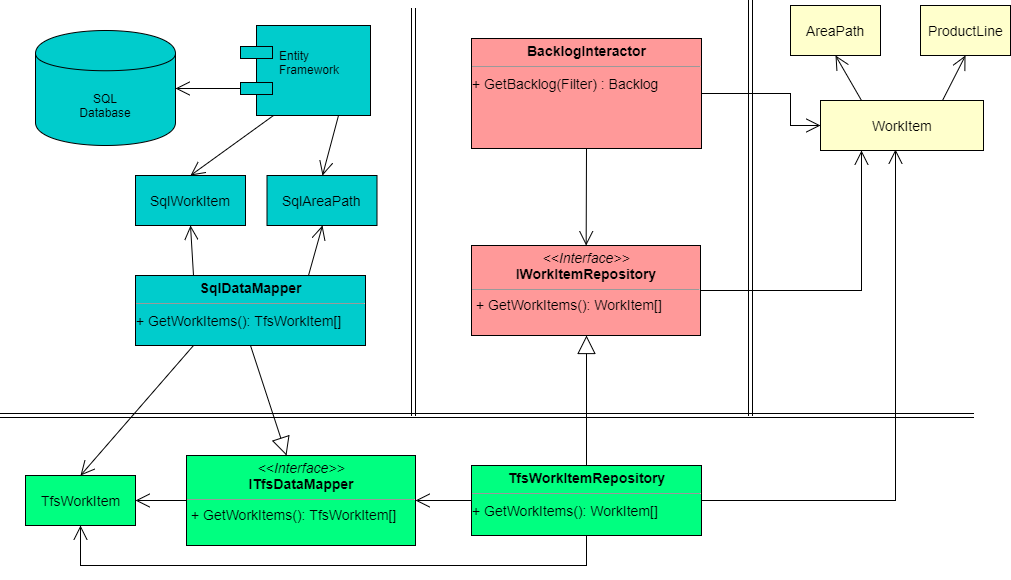

The diagram above was exported from draw.io. Its source (the exported page's mxGraphModel, read from the mxfile embedded in the PNG):
<mxGraphModel dx="2244" dy="824" grid="1" gridSize="10" guides="1" tooltips="1" connect="1" arrows="1" fold="1" page="1" pageScale="1" pageWidth="850" pageHeight="1100" background="#ffffff" math="0" shadow="0">
  <root>
    <mxCell id="NKT3VhxcrIjob5B7MXgg-0" />
    <mxCell id="NKT3VhxcrIjob5B7MXgg-1" parent="NKT3VhxcrIjob5B7MXgg-0" />
    <mxCell id="NKT3VhxcrIjob5B7MXgg-5" value="&lt;p style=&quot;margin: 0px ; margin-top: 4px ; text-align: center&quot;&gt;&lt;b&gt;BacklogInteractor&lt;/b&gt;&lt;/p&gt;&lt;hr size=&quot;1&quot;&gt;&lt;div style=&quot;height: 2px&quot;&gt;&lt;/div&gt;&lt;div style=&quot;height: 2px&quot;&gt;+ GetBacklog(Filter) : Backlog&lt;/div&gt;" style="verticalAlign=top;align=left;overflow=fill;fontSize=14;fontFamily=Helvetica;html=1;fillColor=#FF9999;" parent="NKT3VhxcrIjob5B7MXgg-1" vertex="1">
      <mxGeometry x="-39" y="63" width="230" height="110" as="geometry" />
    </mxCell>
    <mxCell id="NKT3VhxcrIjob5B7MXgg-6" value="" style="shape=link;html=1;jettySize=auto;orthogonalLoop=1;fontSize=14;" parent="NKT3VhxcrIjob5B7MXgg-1" edge="1">
      <mxGeometry width="50" height="50" relative="1" as="geometry">
        <mxPoint x="-97" y="440" as="sourcePoint" />
        <mxPoint x="-97" y="33" as="targetPoint" />
      </mxGeometry>
    </mxCell>
    <mxCell id="NKT3VhxcrIjob5B7MXgg-13" value="" style="endArrow=open;endFill=1;endSize=12;html=1;fontSize=14;exitX=0.5;exitY=1;exitDx=0;exitDy=0;" parent="NKT3VhxcrIjob5B7MXgg-1" source="NKT3VhxcrIjob5B7MXgg-5" target="cjUV1ZxbSAueqdd6CW2F-9" edge="1">
      <mxGeometry width="160" relative="1" as="geometry">
        <mxPoint x="-207.5" y="183" as="sourcePoint" />
        <mxPoint x="270" y="230" as="targetPoint" />
      </mxGeometry>
    </mxCell>
    <mxCell id="cjUV1ZxbSAueqdd6CW2F-4" value="" style="endArrow=block;endSize=16;endFill=0;html=1;fontSize=14;entryX=0.437;entryY=0;entryDx=0;entryDy=0;exitX=0.5;exitY=1;exitDx=0;exitDy=0;entryPerimeter=0;" edge="1" parent="NKT3VhxcrIjob5B7MXgg-1" source="cjUV1ZxbSAueqdd6CW2F-44" target="cjUV1ZxbSAueqdd6CW2F-43">
      <mxGeometry width="160" relative="1" as="geometry">
        <mxPoint x="-250" y="365" as="sourcePoint" />
        <mxPoint x="-203" y="510" as="targetPoint" />
      </mxGeometry>
    </mxCell>
    <mxCell id="cjUV1ZxbSAueqdd6CW2F-5" value="" style="endArrow=open;endFill=1;endSize=12;html=1;fontSize=14;exitX=0;exitY=0.5;exitDx=0;exitDy=0;entryX=1;entryY=0.5;entryDx=0;entryDy=0;" edge="1" parent="NKT3VhxcrIjob5B7MXgg-1" source="cjUV1ZxbSAueqdd6CW2F-42" target="cjUV1ZxbSAueqdd6CW2F-43">
      <mxGeometry width="160" relative="1" as="geometry">
        <mxPoint x="-6" y="525" as="sourcePoint" />
        <mxPoint x="-148" y="525" as="targetPoint" />
      </mxGeometry>
    </mxCell>
    <mxCell id="cjUV1ZxbSAueqdd6CW2F-6" value="SqlWorkItem&lt;br&gt;" style="html=1;fillColor=#00CCCC;fontSize=14;" vertex="1" parent="NKT3VhxcrIjob5B7MXgg-1">
      <mxGeometry x="-375" y="200" width="110" height="50" as="geometry" />
    </mxCell>
    <mxCell id="cjUV1ZxbSAueqdd6CW2F-7" value="SqlAreaPath" style="html=1;fillColor=#00CCCC;fontSize=14;" vertex="1" parent="NKT3VhxcrIjob5B7MXgg-1">
      <mxGeometry x="-243.5" y="200" width="110" height="50" as="geometry" />
    </mxCell>
    <mxCell id="cjUV1ZxbSAueqdd6CW2F-9" value="&lt;p style=&quot;margin: 0px ; margin-top: 4px ; text-align: center&quot;&gt;&lt;i&gt;&amp;lt;&amp;lt;Interface&amp;gt;&amp;gt;&lt;/i&gt;&lt;br&gt;&lt;b&gt;IWorkItemRepository&lt;/b&gt;&lt;/p&gt;&lt;hr size=&quot;1&quot;&gt;&lt;p style=&quot;margin: 0px ; margin-left: 4px&quot;&gt;&lt;span&gt;+ GetWorkItems(): WorkItem[]&lt;/span&gt;&lt;/p&gt;&lt;p style=&quot;margin: 0px ; margin-left: 4px&quot;&gt;&lt;br&gt;&lt;/p&gt;" style="verticalAlign=top;align=left;overflow=fill;fontSize=14;fontFamily=Helvetica;html=1;fillColor=#FF9999;" vertex="1" parent="NKT3VhxcrIjob5B7MXgg-1">
      <mxGeometry x="-39" y="270" width="229" height="90" as="geometry" />
    </mxCell>
    <mxCell id="cjUV1ZxbSAueqdd6CW2F-10" value="" style="endArrow=block;endSize=16;endFill=0;html=1;fontSize=14;entryX=0.5;entryY=1;entryDx=0;entryDy=0;" edge="1" parent="NKT3VhxcrIjob5B7MXgg-1" source="cjUV1ZxbSAueqdd6CW2F-42" target="cjUV1ZxbSAueqdd6CW2F-9">
      <mxGeometry width="160" relative="1" as="geometry">
        <mxPoint x="76" y="510" as="sourcePoint" />
        <mxPoint x="-430" y="131" as="targetPoint" />
      </mxGeometry>
    </mxCell>
    <mxCell id="cjUV1ZxbSAueqdd6CW2F-11" value="WorkItem&lt;br&gt;" style="html=1;fillColor=#FFFFCC;fontSize=14;" vertex="1" parent="NKT3VhxcrIjob5B7MXgg-1">
      <mxGeometry x="310" y="125" width="163" height="50" as="geometry" />
    </mxCell>
    <mxCell id="cjUV1ZxbSAueqdd6CW2F-13" value="" style="shape=link;html=1;jettySize=auto;orthogonalLoop=1;fontSize=14;" edge="1" parent="NKT3VhxcrIjob5B7MXgg-1">
      <mxGeometry width="50" height="50" relative="1" as="geometry">
        <mxPoint x="240" y="440" as="sourcePoint" />
        <mxPoint x="240" y="25" as="targetPoint" />
      </mxGeometry>
    </mxCell>
    <mxCell id="cjUV1ZxbSAueqdd6CW2F-14" value="" style="shape=link;html=1;jettySize=auto;orthogonalLoop=1;fontSize=14;" edge="1" parent="NKT3VhxcrIjob5B7MXgg-1">
      <mxGeometry width="50" height="50" relative="1" as="geometry">
        <mxPoint x="-510" y="440" as="sourcePoint" />
        <mxPoint x="463" y="440" as="targetPoint" />
      </mxGeometry>
    </mxCell>
    <mxCell id="cjUV1ZxbSAueqdd6CW2F-15" value="SQL&lt;br&gt;Database&lt;br&gt;" style="shape=cylinder;whiteSpace=wrap;html=1;boundedLbl=1;backgroundOutline=1;fillColor=#00CCCC;" vertex="1" parent="NKT3VhxcrIjob5B7MXgg-1">
      <mxGeometry x="-475" y="55" width="140" height="115" as="geometry" />
    </mxCell>
    <mxCell id="cjUV1ZxbSAueqdd6CW2F-17" value="" style="endArrow=open;endFill=1;endSize=12;html=1;fontSize=14;exitX=1;exitY=0.5;exitDx=0;exitDy=0;entryX=0;entryY=0.5;entryDx=0;entryDy=0;rounded=0;" edge="1" parent="NKT3VhxcrIjob5B7MXgg-1" source="NKT3VhxcrIjob5B7MXgg-5" target="cjUV1ZxbSAueqdd6CW2F-11">
      <mxGeometry width="160" relative="1" as="geometry">
        <mxPoint x="86" y="183" as="sourcePoint" />
        <mxPoint x="85.65845070422529" y="280" as="targetPoint" />
        <Array as="points">
          <mxPoint x="280" y="118" />
          <mxPoint x="280" y="150" />
        </Array>
      </mxGeometry>
    </mxCell>
    <mxCell id="cjUV1ZxbSAueqdd6CW2F-18" value="" style="endArrow=open;endFill=1;endSize=12;html=1;fontSize=14;exitX=0.25;exitY=0;exitDx=0;exitDy=0;entryX=0.5;entryY=1;entryDx=0;entryDy=0;" edge="1" parent="NKT3VhxcrIjob5B7MXgg-1" source="cjUV1ZxbSAueqdd6CW2F-11" target="cjUV1ZxbSAueqdd6CW2F-20">
      <mxGeometry width="160" relative="1" as="geometry">
        <mxPoint x="201" y="128" as="sourcePoint" />
        <mxPoint x="392" y="220" as="targetPoint" />
      </mxGeometry>
    </mxCell>
    <mxCell id="cjUV1ZxbSAueqdd6CW2F-20" value="AreaPath&lt;br&gt;" style="html=1;fillColor=#FFFFCC;fontSize=14;" vertex="1" parent="NKT3VhxcrIjob5B7MXgg-1">
      <mxGeometry x="280" y="30" width="90" height="50" as="geometry" />
    </mxCell>
    <mxCell id="cjUV1ZxbSAueqdd6CW2F-21" value="" style="endArrow=open;endFill=1;endSize=12;html=1;fontSize=14;exitX=1;exitY=0.5;exitDx=0;exitDy=0;entryX=0.25;entryY=1;entryDx=0;entryDy=0;rounded=0;" edge="1" parent="NKT3VhxcrIjob5B7MXgg-1" source="cjUV1ZxbSAueqdd6CW2F-9" target="cjUV1ZxbSAueqdd6CW2F-11">
      <mxGeometry width="160" relative="1" as="geometry">
        <mxPoint x="201" y="128" as="sourcePoint" />
        <mxPoint x="320" y="160" as="targetPoint" />
        <Array as="points">
          <mxPoint x="280" y="315" />
          <mxPoint x="351" y="315" />
        </Array>
      </mxGeometry>
    </mxCell>
    <mxCell id="cjUV1ZxbSAueqdd6CW2F-22" value="" style="endArrow=open;endFill=1;endSize=12;html=1;fontSize=14;exitX=1;exitY=0.5;exitDx=0;exitDy=0;entryX=0.46;entryY=0.98;entryDx=0;entryDy=0;rounded=0;entryPerimeter=0;" edge="1" parent="NKT3VhxcrIjob5B7MXgg-1" source="cjUV1ZxbSAueqdd6CW2F-42" target="cjUV1ZxbSAueqdd6CW2F-11">
      <mxGeometry width="160" relative="1" as="geometry">
        <mxPoint x="157" y="535" as="sourcePoint" />
        <mxPoint x="361" y="185" as="targetPoint" />
        <Array as="points">
          <mxPoint x="385" y="525" />
        </Array>
      </mxGeometry>
    </mxCell>
    <mxCell id="cjUV1ZxbSAueqdd6CW2F-24" value="ProductLine&lt;br&gt;" style="html=1;fillColor=#FFFFCC;fontSize=14;" vertex="1" parent="NKT3VhxcrIjob5B7MXgg-1">
      <mxGeometry x="410" y="30" width="90" height="50" as="geometry" />
    </mxCell>
    <mxCell id="cjUV1ZxbSAueqdd6CW2F-25" value="" style="endArrow=open;endFill=1;endSize=12;html=1;fontSize=14;exitX=0.75;exitY=0;exitDx=0;exitDy=0;entryX=0.5;entryY=1;entryDx=0;entryDy=0;" edge="1" parent="NKT3VhxcrIjob5B7MXgg-1" source="cjUV1ZxbSAueqdd6CW2F-11" target="cjUV1ZxbSAueqdd6CW2F-24">
      <mxGeometry width="160" relative="1" as="geometry">
        <mxPoint x="402" y="135" as="sourcePoint" />
        <mxPoint x="335" y="90" as="targetPoint" />
      </mxGeometry>
    </mxCell>
    <mxCell id="cjUV1ZxbSAueqdd6CW2F-26" value="" style="endArrow=open;endFill=1;endSize=12;html=1;fontSize=14;exitX=0;exitY=0.7;exitDx=0;exitDy=0;entryX=1;entryY=0.5;entryDx=0;entryDy=0;" edge="1" parent="NKT3VhxcrIjob5B7MXgg-1" source="cjUV1ZxbSAueqdd6CW2F-37" target="cjUV1ZxbSAueqdd6CW2F-15">
      <mxGeometry width="160" relative="1" as="geometry">
        <mxPoint x="-273" y="118" as="sourcePoint" />
        <mxPoint x="-150" y="545" as="targetPoint" />
      </mxGeometry>
    </mxCell>
    <mxCell id="cjUV1ZxbSAueqdd6CW2F-27" value="" style="endArrow=open;endFill=1;endSize=12;html=1;fontSize=14;exitX=0.25;exitY=1;exitDx=0;exitDy=0;entryX=0.5;entryY=0;entryDx=0;entryDy=0;" edge="1" parent="NKT3VhxcrIjob5B7MXgg-1" source="cjUV1ZxbSAueqdd6CW2F-37" target="cjUV1ZxbSAueqdd6CW2F-6">
      <mxGeometry width="160" relative="1" as="geometry">
        <mxPoint x="-238" y="143" as="sourcePoint" />
        <mxPoint x="-325" y="123" as="targetPoint" />
      </mxGeometry>
    </mxCell>
    <mxCell id="cjUV1ZxbSAueqdd6CW2F-28" value="" style="endArrow=open;endFill=1;endSize=12;html=1;fontSize=14;exitX=0.75;exitY=1;exitDx=0;exitDy=0;entryX=0.5;entryY=0;entryDx=0;entryDy=0;" edge="1" parent="NKT3VhxcrIjob5B7MXgg-1" source="cjUV1ZxbSAueqdd6CW2F-37" target="cjUV1ZxbSAueqdd6CW2F-7">
      <mxGeometry width="160" relative="1" as="geometry">
        <mxPoint x="-203" y="143" as="sourcePoint" />
        <mxPoint x="-310" y="210" as="targetPoint" />
      </mxGeometry>
    </mxCell>
    <mxCell id="cjUV1ZxbSAueqdd6CW2F-29" value="" style="endArrow=open;endFill=1;endSize=12;html=1;fontSize=14;exitX=0.25;exitY=0;exitDx=0;exitDy=0;entryX=0.5;entryY=1;entryDx=0;entryDy=0;" edge="1" parent="NKT3VhxcrIjob5B7MXgg-1" source="cjUV1ZxbSAueqdd6CW2F-44" target="cjUV1ZxbSAueqdd6CW2F-6">
      <mxGeometry width="160" relative="1" as="geometry">
        <mxPoint x="-296" y="315" as="sourcePoint" />
        <mxPoint x="-300" y="220" as="targetPoint" />
      </mxGeometry>
    </mxCell>
    <mxCell id="cjUV1ZxbSAueqdd6CW2F-30" value="" style="endArrow=open;endFill=1;endSize=12;html=1;fontSize=14;exitX=0.75;exitY=0;exitDx=0;exitDy=0;entryX=0.5;entryY=1;entryDx=0;entryDy=0;" edge="1" parent="NKT3VhxcrIjob5B7MXgg-1" source="cjUV1ZxbSAueqdd6CW2F-44" target="cjUV1ZxbSAueqdd6CW2F-7">
      <mxGeometry width="160" relative="1" as="geometry">
        <mxPoint x="-205" y="315" as="sourcePoint" />
        <mxPoint x="-290" y="230" as="targetPoint" />
      </mxGeometry>
    </mxCell>
    <mxCell id="cjUV1ZxbSAueqdd6CW2F-31" value="TfsWorkItem&lt;br&gt;" style="html=1;fillColor=#00FF80;fontSize=14;" vertex="1" parent="NKT3VhxcrIjob5B7MXgg-1">
      <mxGeometry x="-485" y="500" width="110" height="50" as="geometry" />
    </mxCell>
    <mxCell id="cjUV1ZxbSAueqdd6CW2F-32" value="" style="endArrow=open;endFill=1;endSize=12;html=1;fontSize=14;exitX=0.25;exitY=1;exitDx=0;exitDy=0;entryX=0.5;entryY=0;entryDx=0;entryDy=0;" edge="1" parent="NKT3VhxcrIjob5B7MXgg-1" source="cjUV1ZxbSAueqdd6CW2F-44" target="cjUV1ZxbSAueqdd6CW2F-31">
      <mxGeometry width="160" relative="1" as="geometry">
        <mxPoint x="-296" y="365" as="sourcePoint" />
        <mxPoint x="-310" y="260" as="targetPoint" />
      </mxGeometry>
    </mxCell>
    <mxCell id="cjUV1ZxbSAueqdd6CW2F-33" value="" style="endArrow=open;endFill=1;endSize=12;html=1;fontSize=14;exitX=0;exitY=0.5;exitDx=0;exitDy=0;entryX=1;entryY=0.5;entryDx=0;entryDy=0;" edge="1" parent="NKT3VhxcrIjob5B7MXgg-1" source="cjUV1ZxbSAueqdd6CW2F-43" target="cjUV1ZxbSAueqdd6CW2F-31">
      <mxGeometry width="160" relative="1" as="geometry">
        <mxPoint x="-273" y="525" as="sourcePoint" />
        <mxPoint x="-355" y="535" as="targetPoint" />
      </mxGeometry>
    </mxCell>
    <mxCell id="cjUV1ZxbSAueqdd6CW2F-37" value="Entity&#10;Framework&#10;" style="shape=component;align=left;spacingLeft=36;fillColor=#00CCCC;" vertex="1" parent="NKT3VhxcrIjob5B7MXgg-1">
      <mxGeometry x="-270" y="50" width="130" height="90" as="geometry" />
    </mxCell>
    <mxCell id="cjUV1ZxbSAueqdd6CW2F-42" value="&lt;p style=&quot;margin: 0px ; margin-top: 4px ; text-align: center&quot;&gt;&lt;b&gt;TfsWorkItemRepository&lt;/b&gt;&lt;/p&gt;&lt;hr size=&quot;1&quot;&gt;&lt;div style=&quot;height: 2px&quot;&gt;&lt;/div&gt;&lt;div style=&quot;height: 2px&quot;&gt;+ GetWorkItems(): WorkItem[]&lt;/div&gt;" style="verticalAlign=top;align=left;overflow=fill;fontSize=14;fontFamily=Helvetica;html=1;fillColor=#00FF80;" vertex="1" parent="NKT3VhxcrIjob5B7MXgg-1">
      <mxGeometry x="-39" y="490" width="230" height="70" as="geometry" />
    </mxCell>
    <mxCell id="cjUV1ZxbSAueqdd6CW2F-43" value="&lt;p style=&quot;margin: 0px ; margin-top: 4px ; text-align: center&quot;&gt;&lt;i&gt;&amp;lt;&amp;lt;Interface&amp;gt;&amp;gt;&lt;/i&gt;&lt;br&gt;&lt;b&gt;ITfsDataMapper&lt;/b&gt;&lt;/p&gt;&lt;hr size=&quot;1&quot;&gt;&lt;p style=&quot;margin: 0px ; margin-left: 4px&quot;&gt;&lt;span&gt;+ GetWorkItems(): TfsWorkItem[]&lt;/span&gt;&lt;/p&gt;&lt;p style=&quot;margin: 0px ; margin-left: 4px&quot;&gt;&lt;br&gt;&lt;/p&gt;" style="verticalAlign=top;align=left;overflow=fill;fontSize=14;fontFamily=Helvetica;html=1;fillColor=#00FF80;" vertex="1" parent="NKT3VhxcrIjob5B7MXgg-1">
      <mxGeometry x="-324" y="480" width="229" height="90" as="geometry" />
    </mxCell>
    <mxCell id="cjUV1ZxbSAueqdd6CW2F-44" value="&lt;p style=&quot;margin: 0px ; margin-top: 4px ; text-align: center&quot;&gt;&lt;b&gt;SqlDataMapper&lt;/b&gt;&lt;/p&gt;&lt;hr size=&quot;1&quot;&gt;&lt;div style=&quot;height: 2px&quot;&gt;&lt;/div&gt;&lt;div style=&quot;height: 2px&quot;&gt;+ GetWorkItems(): TfsWorkItem[]&lt;/div&gt;" style="verticalAlign=top;align=left;overflow=fill;fontSize=14;fontFamily=Helvetica;html=1;fillColor=#00CCCC;" vertex="1" parent="NKT3VhxcrIjob5B7MXgg-1">
      <mxGeometry x="-375" y="300" width="230" height="70" as="geometry" />
    </mxCell>
    <mxCell id="cjUV1ZxbSAueqdd6CW2F-45" value="" style="endArrow=open;endFill=1;endSize=12;html=1;fontSize=14;exitX=0.5;exitY=1;exitDx=0;exitDy=0;entryX=0.5;entryY=1;entryDx=0;entryDy=0;rounded=0;" edge="1" parent="NKT3VhxcrIjob5B7MXgg-1" source="cjUV1ZxbSAueqdd6CW2F-42" target="cjUV1ZxbSAueqdd6CW2F-31">
      <mxGeometry width="160" relative="1" as="geometry">
        <mxPoint x="201" y="535" as="sourcePoint" />
        <mxPoint x="395" y="184" as="targetPoint" />
        <Array as="points">
          <mxPoint x="76" y="590" />
          <mxPoint x="-430" y="590" />
        </Array>
      </mxGeometry>
    </mxCell>
  </root>
</mxGraphModel>